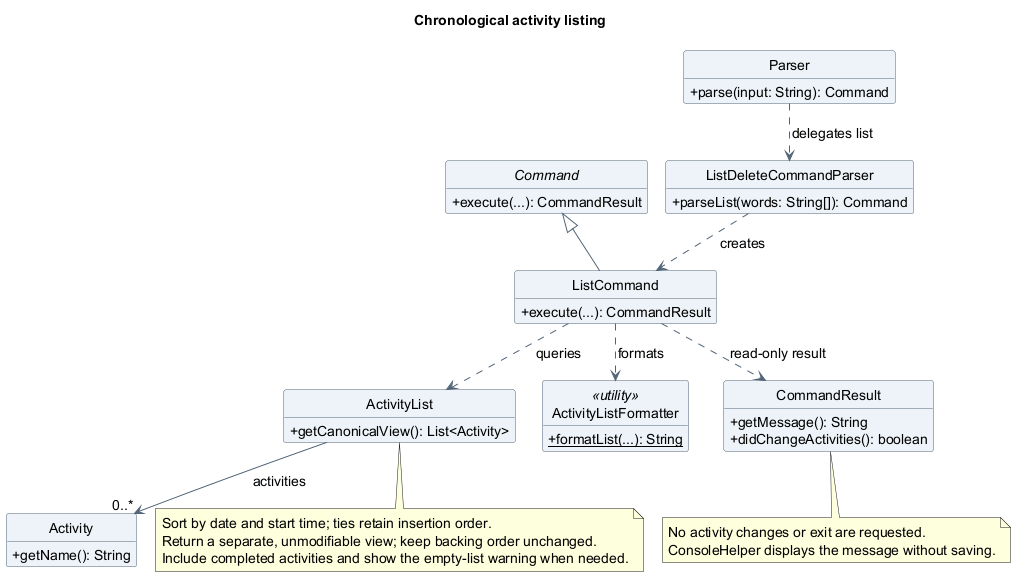

The diagram above was rendered by PlantUML. Its source (embedded in the PNG):
@startuml
!pragma layout smetana
title Chronological activity listing
skinparam backgroundColor white
skinparam shadowing false
skinparam defaultFontName SansSerif
skinparam defaultFontSize 14
skinparam ArrowColor #526477
skinparam classAttributeIconSize 0
skinparam classBackgroundColor #EDF3F8
skinparam classBorderColor #526477
hide circle
hide empty members

abstract class Command {
  +execute(...): CommandResult
}
class Parser {
  +parse(input: String): Command
}
class ListDeleteCommandParser {
  +parseList(words: String[]): Command
}
class ListCommand {
  +execute(...): CommandResult
}
class ActivityList {
  +getCanonicalView(): List<Activity>
}
class Activity {
  +getName(): String
}
class ActivityListFormatter <<utility>> {
  {static} +formatList(...): String
}
class CommandResult {
  +getMessage(): String
  +didChangeActivities(): boolean
}
Command <|-- ListCommand
Parser ..> ListDeleteCommandParser : delegates list
ListDeleteCommandParser ..> ListCommand : creates
ListCommand ..> ActivityList : queries
ListCommand ..> ActivityListFormatter : formats
ListCommand ..> CommandResult : read-only result
ActivityList --> "0..*" Activity : activities
note bottom of ActivityList
  Sort by date and start time; ties retain insertion order.
  Return a separate, unmodifiable view; keep backing order unchanged.
  Include completed activities and show the empty-list warning when needed.
end note
note bottom of CommandResult
  No activity changes or exit are requested.
  ConsoleHelper displays the message without saving.
end note
@enduml